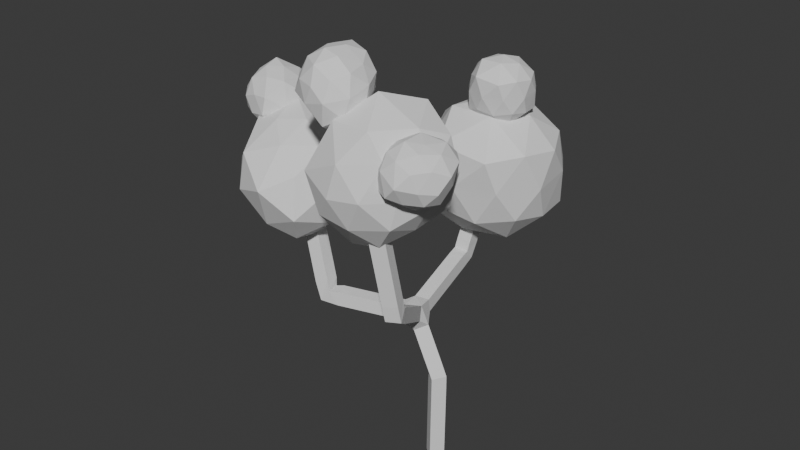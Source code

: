 # Source: Low_Poly_Tree3.blend  (saved by Blender 4.2.66; exported with 4.5.12 LTS)
import bpy
from mathutils import Matrix  # noqa: F401  (used for matrix-valued properties, if any)

bpy.ops.wm.read_factory_settings(use_empty=True)
scene = bpy.context.scene
scene.name = 'Scene'

# ---- collections
col_collection = bpy.data.collections.new('Collection'); scene.collection.children.link(col_collection)

# ---- world
world_world = bpy.data.worlds.new('World'); scene.world = world_world
world_world.use_nodes = True; world_world.node_tree.nodes.clear()
_N = world_world.node_tree.nodes; _L = world_world.node_tree.links
n0 = _N.new('ShaderNodeOutputWorld'); n0.name = 'World Output'; n0.location = (300, 300)
n1 = _N.new('ShaderNodeBackground'); n1.name = 'Background'; n1.location = (10, 300)
n1.inputs[0].default_value = (0.05088, 0.05088, 0.05088, 1.0)
_L.new(n1.outputs[0], n0.inputs[0])
n0.is_active_output = True
world_world.color = (0.05088, 0.05088, 0.05088)
world_world.sun_shadow_jitter_overblur = 0.0

# ---- meshes
me_x = bpy.data.meshes.new('平面')
me_x.from_pydata([(1.167, 0.2163, -6.116), (1.816, -2.704, 1.087), (0.4128, 0.002091, -0.6491), (1.258, 0.1432, -2.81), (-0.1672, 3.35, -6.114e-05), (1.471, -3.206, 4.642), (0.05156, 3.933, 1.896), (-2.374, -1.143, -0.433), (-3.636, -0.5908, 2.383)], [(1, 5), (2, 4), (2, 1), (3, 2), (0, 3), (4, 6), (2, 7), (7, 8)], [])
_uv = me_x.uv_layers.new(name='UVマップ')
_uv.uv.foreach_set('vector', [])
me_x.materials.append(None)
me_x.update()
me_ico__005 = bpy.data.meshes.new('ICO球.005')
me_ico__005.from_pydata([(-0.004609, -0.003045, -0.3499), (0.2546, -0.1914, -0.1519), (-0.1036, -0.3078, -0.1519), (-0.3251, -0.003045, -0.1519), (-0.09075, 0.354, -0.2131), (0.2695, 0.1831, -0.1782), (0.1693, -0.3419, 0.1721), (-0.2498, -0.2095, 0.1597), (-0.2589, 0.2515, 0.1686), (0.1132, 0.2647, 0.1575), (0.3344, -0.006314, 0.176), (-0.004609, -0.003045, 0.3666), (-0.06281, -0.1822, -0.2964), (0.1515, -0.1063, -0.3078), (0.08957, -0.2929, -0.18), (0.3014, -0.02137, -0.1736), (0.1442, 0.108, -0.2928), (-0.1971, -0.004614, -0.3107), (-0.2506, -0.234, -0.2018), (-0.04992, 0.1783, -0.3406), (-0.2789, 0.2255, -0.2467), (0.1051, 0.3171, -0.2134), (0.3361, -0.1138, 0.008369), (0.3084, 0.1232, 0.0206), (-0.004609, -0.3613, 0.008369), (0.206, -0.2929, 0.008369), (-0.3453, -0.1138, 0.008369), (-0.2152, -0.2929, 0.008369), (-0.1842, 0.3542, -0.04834), (-0.4051, 0.1626, -0.02906), (0.206, 0.2868, 0.008369), (0.02398, 0.3865, -0.03001), (0.2985, -0.2072, 0.2003), (-0.08462, -0.3635, 0.2122), (-0.3509, 0.03461, 0.1967), (-0.09229, 0.3089, 0.1827), (0.2419, 0.1761, 0.1967), (0.08079, -0.1759, 0.3377), (0.1837, -0.003045, 0.3131), (-0.1561, -0.167, 0.3309), (-0.157, 0.1077, 0.3131), (0.05359, 0.1761, 0.3131)], [], [(0, 13, 12), (1, 13, 15), (0, 12, 17), (0, 17, 19), (0, 19, 16), (1, 15, 22), (2, 14, 24), (3, 18, 26), (4, 20, 28), (5, 21, 30), (1, 22, 25), (2, 24, 27), (3, 26, 29), (4, 28, 31), (5, 30, 23), (6, 32, 37), (7, 33, 39), (8, 34, 40), (9, 35, 41), (10, 36, 38), (38, 41, 11), (38, 36, 41), (36, 9, 41), (41, 40, 11), (41, 35, 40), (35, 8, 40), (40, 39, 11), (40, 34, 39), (34, 7, 39), (39, 37, 11), (39, 33, 37), (33, 6, 37), (37, 38, 11), (37, 32, 38), (32, 10, 38), (23, 36, 10), (23, 30, 36), (30, 9, 36), (31, 35, 9), (31, 28, 35), (28, 8, 35), (29, 34, 8), (29, 26, 34), (26, 7, 34), (27, 33, 7), (27, 24, 33), (24, 6, 33), (25, 32, 6), (25, 22, 32), (22, 10, 32), (30, 31, 9), (30, 21, 31), (21, 4, 31), (28, 29, 8), (28, 20, 29), (20, 3, 29), (26, 27, 7), (26, 18, 27), (18, 2, 27), (24, 25, 6), (24, 14, 25), (14, 1, 25), (22, 23, 10), (22, 15, 23), (15, 5, 23), (16, 21, 5), (16, 19, 21), (19, 4, 21), (19, 20, 4), (19, 17, 20), (17, 3, 20), (17, 18, 3), (17, 12, 18), (12, 2, 18), (15, 16, 5), (15, 13, 16), (13, 0, 16), (12, 14, 2), (12, 13, 14), (13, 1, 14)])
_uv = me_ico__005.uv_layers.new(name='UVマップ')
_uv.uv.foreach_set('vector', [0.1818, 0.0, 0.2273, 0.07873, 0.1364, 0.07873, 0.2727, 0.1575, 0.3182, 0.07873, 0.3636, 0.1575, 0.9091, 0.0, 0.9545, 0.07873, 0.8636, 0.07873, 0.7273, 0.0, 0.7727, 0.07873, 0.6818, 0.07873, 0.5455, 0.0, 0.5909, 0.07873, 0.5, 0.07873, 0.2727, 0.1575, 0.3636, 0.1575, 0.3182, 0.2362, 0.09091, 0.1575, 0.1818, 0.1575, 0.1364, 0.2362, 0.8182, 0.1575, 0.9091, 0.1575, 0.8636, 0.2362, 0.6364, 0.1575, 0.7273, 0.1575, 0.6818, 0.2362, 0.4545, 0.1575, 0.5455, 0.1575, 0.5, 0.2362, 0.2727, 0.1575, 0.3182, 0.2362, 0.2273, 0.2362, 0.09091, 0.1575, 0.1364, 0.2362, 0.04546, 0.2362, 0.8182, 0.1575, 0.8636, 0.2362, 0.7727, 0.2362, 0.6364, 0.1575, 0.6818, 0.2362, 0.5909, 0.2362, 0.4545, 0.1575, 0.5, 0.2362, 0.4091, 0.2362, 0.1818, 0.3149, 0.2727, 0.3149, 0.2273, 0.3937, 0.0, 0.3149, 0.09091, 0.3149, 0.04546, 0.3937, 0.7273, 0.3149, 0.8182, 0.3149, 0.7727, 0.3937, 0.5455, 0.3149, 0.6364, 0.3149, 0.5909, 0.3937, 0.3636, 0.3149, 0.4545, 0.3149, 0.4091, 0.3937, 0.4091, 0.3937, 0.5, 0.3937, 0.4545, 0.4724, 0.4091, 0.3937, 0.4545, 0.3149, 0.5, 0.3937, 0.4545, 0.3149, 0.5455, 0.3149, 0.5, 0.3937, 0.5909, 0.3937, 0.6818, 0.3937, 0.6364, 0.4724, 0.5909, 0.3937, 0.6364, 0.3149, 0.6818, 0.3937, 0.6364, 0.3149, 0.7273, 0.3149, 0.6818, 0.3937, 0.7727, 0.3937, 0.8636, 0.3937, 0.8182, 0.4724, 0.7727, 0.3937, 0.8182, 0.3149, 0.8636, 0.3937, 0.8182, 0.3149, 0.9091, 0.3149, 0.8636, 0.3937, 0.04546, 0.3937, 0.1364, 0.3937, 0.09091, 0.4724, 0.04546, 0.3937, 0.09091, 0.3149, 0.1364, 0.3937, 0.09091, 0.3149, 0.1818, 0.3149, 0.1364, 0.3937, 0.2273, 0.3937, 0.3182, 0.3937, 0.2727, 0.4724, 0.2273, 0.3937, 0.2727, 0.3149, 0.3182, 0.3937, 0.2727, 0.3149, 0.3636, 0.3149, 0.3182, 0.3937, 0.4091, 0.2362, 0.4545, 0.3149, 0.3636, 0.3149, 0.4091, 0.2362, 0.5, 0.2362, 0.4545, 0.3149, 0.5, 0.2362, 0.5455, 0.3149, 0.4545, 0.3149, 0.5909, 0.2362, 0.6364, 0.3149, 0.5455, 0.3149, 0.5909, 0.2362, 0.6818, 0.2362, 0.6364, 0.3149, 0.6818, 0.2362, 0.7273, 0.3149, 0.6364, 0.3149, 0.7727, 0.2362, 0.8182, 0.3149, 0.7273, 0.3149, 0.7727, 0.2362, 0.8636, 0.2362, 0.8182, 0.3149, 0.8636, 0.2362, 0.9091, 0.3149, 0.8182, 0.3149, 0.04546, 0.2362, 0.09091, 0.3149, 0.0, 0.3149, 0.04546, 0.2362, 0.1364, 0.2362, 0.09091, 0.3149, 0.1364, 0.2362, 0.1818, 0.3149, 0.09091, 0.3149, 0.2273, 0.2362, 0.2727, 0.3149, 0.1818, 0.3149, 0.2273, 0.2362, 0.3182, 0.2362, 0.2727, 0.3149, 0.3182, 0.2362, 0.3636, 0.3149, 0.2727, 0.3149, 0.5, 0.2362, 0.5909, 0.2362, 0.5455, 0.3149, 0.5, 0.2362, 0.5455, 0.1575, 0.5909, 0.2362, 0.5455, 0.1575, 0.6364, 0.1575, 0.5909, 0.2362, 0.6818, 0.2362, 0.7727, 0.2362, 0.7273, 0.3149, 0.6818, 0.2362, 0.7273, 0.1575, 0.7727, 0.2362, 0.7273, 0.1575, 0.8182, 0.1575, 0.7727, 0.2362, 0.8636, 0.2362, 0.9545, 0.2362, 0.9091, 0.3149, 0.8636, 0.2362, 0.9091, 0.1575, 0.9545, 0.2362, 0.9091, 0.1575, 1.0, 0.1575, 0.9545, 0.2362, 0.1364, 0.2362, 0.2273, 0.2362, 0.1818, 0.3149, 0.1364, 0.2362, 0.1818, 0.1575, 0.2273, 0.2362, 0.1818, 0.1575, 0.2727, 0.1575, 0.2273, 0.2362, 0.3182, 0.2362, 0.4091, 0.2362, 0.3636, 0.3149, 0.3182, 0.2362, 0.3636, 0.1575, 0.4091, 0.2362, 0.3636, 0.1575, 0.4545, 0.1575, 0.4091, 0.2362, 0.5, 0.07873, 0.5455, 0.1575, 0.4545, 0.1575, 0.5, 0.07873, 0.5909, 0.07873, 0.5455, 0.1575, 0.5909, 0.07873, 0.6364, 0.1575, 0.5455, 0.1575, 0.6818, 0.07873, 0.7273, 0.1575, 0.6364, 0.1575, 0.6818, 0.07873, 0.7727, 0.07873, 0.7273, 0.1575, 0.7727, 0.07873, 0.8182, 0.1575, 0.7273, 0.1575, 0.8636, 0.07873, 0.9091, 0.1575, 0.8182, 0.1575, 0.8636, 0.07873, 0.9545, 0.07873, 0.9091, 0.1575, 0.9545, 0.07873, 1.0, 0.1575, 0.9091, 0.1575, 0.3636, 0.1575, 0.4091, 0.07873, 0.4545, 0.1575, 0.3636, 0.1575, 0.3182, 0.07873, 0.4091, 0.07873, 0.3182, 0.07873, 0.3636, 0.0, 0.4091, 0.07873, 0.1364, 0.07873, 0.1818, 0.1575, 0.09091, 0.1575, 0.1364, 0.07873, 0.2273, 0.07873, 0.1818, 0.1575, 0.2273, 0.07873, 0.2727, 0.1575, 0.1818, 0.1575])
me_ico__005.materials.append(None)
me_ico__005.update()
me_ico__004 = bpy.data.meshes.new('ICO球.004')
me_ico__004.from_pydata([(-0.004609, -0.003045, -0.3499), (0.2546, -0.1914, -0.1519), (-0.1036, -0.3078, -0.1519), (-0.3251, -0.003045, -0.1519), (-0.09075, 0.354, -0.2131), (0.2695, 0.1831, -0.1782), (0.1693, -0.3419, 0.1721), (-0.2498, -0.2095, 0.1597), (-0.2589, 0.2515, 0.1686), (0.1132, 0.2647, 0.1575), (0.3344, -0.006313, 0.176), (-0.004609, -0.003045, 0.3666), (-0.06281, -0.1822, -0.2964), (0.1515, -0.1063, -0.3078), (0.08957, -0.2929, -0.18), (0.3014, -0.02137, -0.1736), (0.1442, 0.108, -0.2928), (-0.1971, -0.004614, -0.3107), (-0.2506, -0.234, -0.2018), (-0.04992, 0.1783, -0.3406), (-0.2789, 0.2255, -0.2467), (0.1051, 0.3171, -0.2134), (0.3361, -0.1138, 0.008368), (0.3084, 0.1232, 0.0206), (-0.004609, -0.3613, 0.008368), (0.206, -0.2929, 0.008368), (-0.3453, -0.1138, 0.008368), (-0.2152, -0.2929, 0.008368), (-0.1842, 0.3542, -0.04834), (-0.4051, 0.1626, -0.02906), (0.206, 0.2868, 0.008368), (0.02398, 0.3865, -0.03001), (0.2986, -0.2072, 0.2003), (-0.08462, -0.3635, 0.2122), (-0.3509, 0.03461, 0.1967), (-0.09229, 0.3089, 0.1827), (0.2419, 0.1761, 0.1967), (0.08079, -0.1759, 0.3377), (0.1837, -0.003045, 0.3131), (-0.1561, -0.167, 0.3309), (-0.157, 0.1077, 0.3131), (0.05359, 0.1761, 0.3131)], [], [(0, 13, 12), (1, 13, 15), (0, 12, 17), (0, 17, 19), (0, 19, 16), (1, 15, 22), (2, 14, 24), (3, 18, 26), (4, 20, 28), (5, 21, 30), (1, 22, 25), (2, 24, 27), (3, 26, 29), (4, 28, 31), (5, 30, 23), (6, 32, 37), (7, 33, 39), (8, 34, 40), (9, 35, 41), (10, 36, 38), (38, 41, 11), (38, 36, 41), (36, 9, 41), (41, 40, 11), (41, 35, 40), (35, 8, 40), (40, 39, 11), (40, 34, 39), (34, 7, 39), (39, 37, 11), (39, 33, 37), (33, 6, 37), (37, 38, 11), (37, 32, 38), (32, 10, 38), (23, 36, 10), (23, 30, 36), (30, 9, 36), (31, 35, 9), (31, 28, 35), (28, 8, 35), (29, 34, 8), (29, 26, 34), (26, 7, 34), (27, 33, 7), (27, 24, 33), (24, 6, 33), (25, 32, 6), (25, 22, 32), (22, 10, 32), (30, 31, 9), (30, 21, 31), (21, 4, 31), (28, 29, 8), (28, 20, 29), (20, 3, 29), (26, 27, 7), (26, 18, 27), (18, 2, 27), (24, 25, 6), (24, 14, 25), (14, 1, 25), (22, 23, 10), (22, 15, 23), (15, 5, 23), (16, 21, 5), (16, 19, 21), (19, 4, 21), (19, 20, 4), (19, 17, 20), (17, 3, 20), (17, 18, 3), (17, 12, 18), (12, 2, 18), (15, 16, 5), (15, 13, 16), (13, 0, 16), (12, 14, 2), (12, 13, 14), (13, 1, 14)])
_uv = me_ico__004.uv_layers.new(name='UVマップ')
_uv.uv.foreach_set('vector', [0.1818, 0.0, 0.2273, 0.07873, 0.1364, 0.07873, 0.2727, 0.1575, 0.3182, 0.07873, 0.3636, 0.1575, 0.9091, 0.0, 0.9545, 0.07873, 0.8636, 0.07873, 0.7273, 0.0, 0.7727, 0.07873, 0.6818, 0.07873, 0.5455, 0.0, 0.5909, 0.07873, 0.5, 0.07873, 0.2727, 0.1575, 0.3636, 0.1575, 0.3182, 0.2362, 0.09091, 0.1575, 0.1818, 0.1575, 0.1364, 0.2362, 0.8182, 0.1575, 0.9091, 0.1575, 0.8636, 0.2362, 0.6364, 0.1575, 0.7273, 0.1575, 0.6818, 0.2362, 0.4545, 0.1575, 0.5455, 0.1575, 0.5, 0.2362, 0.2727, 0.1575, 0.3182, 0.2362, 0.2273, 0.2362, 0.09091, 0.1575, 0.1364, 0.2362, 0.04546, 0.2362, 0.8182, 0.1575, 0.8636, 0.2362, 0.7727, 0.2362, 0.6364, 0.1575, 0.6818, 0.2362, 0.5909, 0.2362, 0.4545, 0.1575, 0.5, 0.2362, 0.4091, 0.2362, 0.1818, 0.3149, 0.2727, 0.3149, 0.2273, 0.3937, 0.0, 0.3149, 0.09091, 0.3149, 0.04546, 0.3937, 0.7273, 0.3149, 0.8182, 0.3149, 0.7727, 0.3937, 0.5455, 0.3149, 0.6364, 0.3149, 0.5909, 0.3937, 0.3636, 0.3149, 0.4545, 0.3149, 0.4091, 0.3937, 0.4091, 0.3937, 0.5, 0.3937, 0.4545, 0.4724, 0.4091, 0.3937, 0.4545, 0.3149, 0.5, 0.3937, 0.4545, 0.3149, 0.5455, 0.3149, 0.5, 0.3937, 0.5909, 0.3937, 0.6818, 0.3937, 0.6364, 0.4724, 0.5909, 0.3937, 0.6364, 0.3149, 0.6818, 0.3937, 0.6364, 0.3149, 0.7273, 0.3149, 0.6818, 0.3937, 0.7727, 0.3937, 0.8636, 0.3937, 0.8182, 0.4724, 0.7727, 0.3937, 0.8182, 0.3149, 0.8636, 0.3937, 0.8182, 0.3149, 0.9091, 0.3149, 0.8636, 0.3937, 0.04546, 0.3937, 0.1364, 0.3937, 0.09091, 0.4724, 0.04546, 0.3937, 0.09091, 0.3149, 0.1364, 0.3937, 0.09091, 0.3149, 0.1818, 0.3149, 0.1364, 0.3937, 0.2273, 0.3937, 0.3182, 0.3937, 0.2727, 0.4724, 0.2273, 0.3937, 0.2727, 0.3149, 0.3182, 0.3937, 0.2727, 0.3149, 0.3636, 0.3149, 0.3182, 0.3937, 0.4091, 0.2362, 0.4545, 0.3149, 0.3636, 0.3149, 0.4091, 0.2362, 0.5, 0.2362, 0.4545, 0.3149, 0.5, 0.2362, 0.5455, 0.3149, 0.4545, 0.3149, 0.5909, 0.2362, 0.6364, 0.3149, 0.5455, 0.3149, 0.5909, 0.2362, 0.6818, 0.2362, 0.6364, 0.3149, 0.6818, 0.2362, 0.7273, 0.3149, 0.6364, 0.3149, 0.7727, 0.2362, 0.8182, 0.3149, 0.7273, 0.3149, 0.7727, 0.2362, 0.8636, 0.2362, 0.8182, 0.3149, 0.8636, 0.2362, 0.9091, 0.3149, 0.8182, 0.3149, 0.04546, 0.2362, 0.09091, 0.3149, 0.0, 0.3149, 0.04546, 0.2362, 0.1364, 0.2362, 0.09091, 0.3149, 0.1364, 0.2362, 0.1818, 0.3149, 0.09091, 0.3149, 0.2273, 0.2362, 0.2727, 0.3149, 0.1818, 0.3149, 0.2273, 0.2362, 0.3182, 0.2362, 0.2727, 0.3149, 0.3182, 0.2362, 0.3636, 0.3149, 0.2727, 0.3149, 0.5, 0.2362, 0.5909, 0.2362, 0.5455, 0.3149, 0.5, 0.2362, 0.5455, 0.1575, 0.5909, 0.2362, 0.5455, 0.1575, 0.6364, 0.1575, 0.5909, 0.2362, 0.6818, 0.2362, 0.7727, 0.2362, 0.7273, 0.3149, 0.6818, 0.2362, 0.7273, 0.1575, 0.7727, 0.2362, 0.7273, 0.1575, 0.8182, 0.1575, 0.7727, 0.2362, 0.8636, 0.2362, 0.9545, 0.2362, 0.9091, 0.3149, 0.8636, 0.2362, 0.9091, 0.1575, 0.9545, 0.2362, 0.9091, 0.1575, 1.0, 0.1575, 0.9545, 0.2362, 0.1364, 0.2362, 0.2273, 0.2362, 0.1818, 0.3149, 0.1364, 0.2362, 0.1818, 0.1575, 0.2273, 0.2362, 0.1818, 0.1575, 0.2727, 0.1575, 0.2273, 0.2362, 0.3182, 0.2362, 0.4091, 0.2362, 0.3636, 0.3149, 0.3182, 0.2362, 0.3636, 0.1575, 0.4091, 0.2362, 0.3636, 0.1575, 0.4545, 0.1575, 0.4091, 0.2362, 0.5, 0.07873, 0.5455, 0.1575, 0.4545, 0.1575, 0.5, 0.07873, 0.5909, 0.07873, 0.5455, 0.1575, 0.5909, 0.07873, 0.6364, 0.1575, 0.5455, 0.1575, 0.6818, 0.07873, 0.7273, 0.1575, 0.6364, 0.1575, 0.6818, 0.07873, 0.7727, 0.07873, 0.7273, 0.1575, 0.7727, 0.07873, 0.8182, 0.1575, 0.7273, 0.1575, 0.8636, 0.07873, 0.9091, 0.1575, 0.8182, 0.1575, 0.8636, 0.07873, 0.9545, 0.07873, 0.9091, 0.1575, 0.9545, 0.07873, 1.0, 0.1575, 0.9091, 0.1575, 0.3636, 0.1575, 0.4091, 0.07873, 0.4545, 0.1575, 0.3636, 0.1575, 0.3182, 0.07873, 0.4091, 0.07873, 0.3182, 0.07873, 0.3636, 0.0, 0.4091, 0.07873, 0.1364, 0.07873, 0.1818, 0.1575, 0.09091, 0.1575, 0.1364, 0.07873, 0.2273, 0.07873, 0.1818, 0.1575, 0.2273, 0.07873, 0.2727, 0.1575, 0.1818, 0.1575])
me_ico__004.materials.append(None)
me_ico__004.update()
me_ico__003 = bpy.data.meshes.new('ICO球.003')
me_ico__003.from_pydata([(-0.00461, -0.003045, -0.3499), (0.2546, -0.1914, -0.1519), (-0.1036, -0.3078, -0.1519), (-0.3251, -0.003045, -0.1519), (-0.09075, 0.354, -0.2131), (0.2695, 0.1831, -0.1782), (0.1693, -0.3419, 0.1721), (-0.2498, -0.2095, 0.1597), (-0.2589, 0.2515, 0.1686), (0.1132, 0.2647, 0.1575), (0.3344, -0.006313, 0.176), (-0.00461, -0.003045, 0.3666), (-0.06281, -0.1822, -0.2964), (0.1515, -0.1063, -0.3078), (0.08957, -0.2929, -0.18), (0.3014, -0.02137, -0.1736), (0.1442, 0.108, -0.2928), (-0.1971, -0.004613, -0.3107), (-0.2506, -0.234, -0.2018), (-0.04993, 0.1783, -0.3406), (-0.2789, 0.2255, -0.2467), (0.1051, 0.3171, -0.2134), (0.3361, -0.1138, 0.008368), (0.3084, 0.1232, 0.0206), (-0.00461, -0.3613, 0.008368), (0.206, -0.2929, 0.008368), (-0.3453, -0.1138, 0.008368), (-0.2152, -0.2929, 0.008368), (-0.1842, 0.3542, -0.04834), (-0.4051, 0.1626, -0.02906), (0.206, 0.2868, 0.008368), (0.02398, 0.3865, -0.03001), (0.2985, -0.2072, 0.2003), (-0.08462, -0.3635, 0.2122), (-0.3509, 0.03461, 0.1967), (-0.09229, 0.3089, 0.1827), (0.2419, 0.1761, 0.1967), (0.08079, -0.1759, 0.3377), (0.1837, -0.003045, 0.3131), (-0.1561, -0.167, 0.3309), (-0.157, 0.1077, 0.3131), (0.05359, 0.1761, 0.3131)], [], [(0, 13, 12), (1, 13, 15), (0, 12, 17), (0, 17, 19), (0, 19, 16), (1, 15, 22), (2, 14, 24), (3, 18, 26), (4, 20, 28), (5, 21, 30), (1, 22, 25), (2, 24, 27), (3, 26, 29), (4, 28, 31), (5, 30, 23), (6, 32, 37), (7, 33, 39), (8, 34, 40), (9, 35, 41), (10, 36, 38), (38, 41, 11), (38, 36, 41), (36, 9, 41), (41, 40, 11), (41, 35, 40), (35, 8, 40), (40, 39, 11), (40, 34, 39), (34, 7, 39), (39, 37, 11), (39, 33, 37), (33, 6, 37), (37, 38, 11), (37, 32, 38), (32, 10, 38), (23, 36, 10), (23, 30, 36), (30, 9, 36), (31, 35, 9), (31, 28, 35), (28, 8, 35), (29, 34, 8), (29, 26, 34), (26, 7, 34), (27, 33, 7), (27, 24, 33), (24, 6, 33), (25, 32, 6), (25, 22, 32), (22, 10, 32), (30, 31, 9), (30, 21, 31), (21, 4, 31), (28, 29, 8), (28, 20, 29), (20, 3, 29), (26, 27, 7), (26, 18, 27), (18, 2, 27), (24, 25, 6), (24, 14, 25), (14, 1, 25), (22, 23, 10), (22, 15, 23), (15, 5, 23), (16, 21, 5), (16, 19, 21), (19, 4, 21), (19, 20, 4), (19, 17, 20), (17, 3, 20), (17, 18, 3), (17, 12, 18), (12, 2, 18), (15, 16, 5), (15, 13, 16), (13, 0, 16), (12, 14, 2), (12, 13, 14), (13, 1, 14)])
_uv = me_ico__003.uv_layers.new(name='UVマップ')
_uv.uv.foreach_set('vector', [0.1818, 0.0, 0.2273, 0.07873, 0.1364, 0.07873, 0.2727, 0.1575, 0.3182, 0.07873, 0.3636, 0.1575, 0.9091, 0.0, 0.9545, 0.07873, 0.8636, 0.07873, 0.7273, 0.0, 0.7727, 0.07873, 0.6818, 0.07873, 0.5455, 0.0, 0.5909, 0.07873, 0.5, 0.07873, 0.2727, 0.1575, 0.3636, 0.1575, 0.3182, 0.2362, 0.09091, 0.1575, 0.1818, 0.1575, 0.1364, 0.2362, 0.8182, 0.1575, 0.9091, 0.1575, 0.8636, 0.2362, 0.6364, 0.1575, 0.7273, 0.1575, 0.6818, 0.2362, 0.4545, 0.1575, 0.5455, 0.1575, 0.5, 0.2362, 0.2727, 0.1575, 0.3182, 0.2362, 0.2273, 0.2362, 0.09091, 0.1575, 0.1364, 0.2362, 0.04546, 0.2362, 0.8182, 0.1575, 0.8636, 0.2362, 0.7727, 0.2362, 0.6364, 0.1575, 0.6818, 0.2362, 0.5909, 0.2362, 0.4545, 0.1575, 0.5, 0.2362, 0.4091, 0.2362, 0.1818, 0.3149, 0.2727, 0.3149, 0.2273, 0.3937, 0.0, 0.3149, 0.09091, 0.3149, 0.04546, 0.3937, 0.7273, 0.3149, 0.8182, 0.3149, 0.7727, 0.3937, 0.5455, 0.3149, 0.6364, 0.3149, 0.5909, 0.3937, 0.3636, 0.3149, 0.4545, 0.3149, 0.4091, 0.3937, 0.4091, 0.3937, 0.5, 0.3937, 0.4545, 0.4724, 0.4091, 0.3937, 0.4545, 0.3149, 0.5, 0.3937, 0.4545, 0.3149, 0.5455, 0.3149, 0.5, 0.3937, 0.5909, 0.3937, 0.6818, 0.3937, 0.6364, 0.4724, 0.5909, 0.3937, 0.6364, 0.3149, 0.6818, 0.3937, 0.6364, 0.3149, 0.7273, 0.3149, 0.6818, 0.3937, 0.7727, 0.3937, 0.8636, 0.3937, 0.8182, 0.4724, 0.7727, 0.3937, 0.8182, 0.3149, 0.8636, 0.3937, 0.8182, 0.3149, 0.9091, 0.3149, 0.8636, 0.3937, 0.04546, 0.3937, 0.1364, 0.3937, 0.09091, 0.4724, 0.04546, 0.3937, 0.09091, 0.3149, 0.1364, 0.3937, 0.09091, 0.3149, 0.1818, 0.3149, 0.1364, 0.3937, 0.2273, 0.3937, 0.3182, 0.3937, 0.2727, 0.4724, 0.2273, 0.3937, 0.2727, 0.3149, 0.3182, 0.3937, 0.2727, 0.3149, 0.3636, 0.3149, 0.3182, 0.3937, 0.4091, 0.2362, 0.4545, 0.3149, 0.3636, 0.3149, 0.4091, 0.2362, 0.5, 0.2362, 0.4545, 0.3149, 0.5, 0.2362, 0.5455, 0.3149, 0.4545, 0.3149, 0.5909, 0.2362, 0.6364, 0.3149, 0.5455, 0.3149, 0.5909, 0.2362, 0.6818, 0.2362, 0.6364, 0.3149, 0.6818, 0.2362, 0.7273, 0.3149, 0.6364, 0.3149, 0.7727, 0.2362, 0.8182, 0.3149, 0.7273, 0.3149, 0.7727, 0.2362, 0.8636, 0.2362, 0.8182, 0.3149, 0.8636, 0.2362, 0.9091, 0.3149, 0.8182, 0.3149, 0.04546, 0.2362, 0.09091, 0.3149, 0.0, 0.3149, 0.04546, 0.2362, 0.1364, 0.2362, 0.09091, 0.3149, 0.1364, 0.2362, 0.1818, 0.3149, 0.09091, 0.3149, 0.2273, 0.2362, 0.2727, 0.3149, 0.1818, 0.3149, 0.2273, 0.2362, 0.3182, 0.2362, 0.2727, 0.3149, 0.3182, 0.2362, 0.3636, 0.3149, 0.2727, 0.3149, 0.5, 0.2362, 0.5909, 0.2362, 0.5455, 0.3149, 0.5, 0.2362, 0.5455, 0.1575, 0.5909, 0.2362, 0.5455, 0.1575, 0.6364, 0.1575, 0.5909, 0.2362, 0.6818, 0.2362, 0.7727, 0.2362, 0.7273, 0.3149, 0.6818, 0.2362, 0.7273, 0.1575, 0.7727, 0.2362, 0.7273, 0.1575, 0.8182, 0.1575, 0.7727, 0.2362, 0.8636, 0.2362, 0.9545, 0.2362, 0.9091, 0.3149, 0.8636, 0.2362, 0.9091, 0.1575, 0.9545, 0.2362, 0.9091, 0.1575, 1.0, 0.1575, 0.9545, 0.2362, 0.1364, 0.2362, 0.2273, 0.2362, 0.1818, 0.3149, 0.1364, 0.2362, 0.1818, 0.1575, 0.2273, 0.2362, 0.1818, 0.1575, 0.2727, 0.1575, 0.2273, 0.2362, 0.3182, 0.2362, 0.4091, 0.2362, 0.3636, 0.3149, 0.3182, 0.2362, 0.3636, 0.1575, 0.4091, 0.2362, 0.3636, 0.1575, 0.4545, 0.1575, 0.4091, 0.2362, 0.5, 0.07873, 0.5455, 0.1575, 0.4545, 0.1575, 0.5, 0.07873, 0.5909, 0.07873, 0.5455, 0.1575, 0.5909, 0.07873, 0.6364, 0.1575, 0.5455, 0.1575, 0.6818, 0.07873, 0.7273, 0.1575, 0.6364, 0.1575, 0.6818, 0.07873, 0.7727, 0.07873, 0.7273, 0.1575, 0.7727, 0.07873, 0.8182, 0.1575, 0.7273, 0.1575, 0.8636, 0.07873, 0.9091, 0.1575, 0.8182, 0.1575, 0.8636, 0.07873, 0.9545, 0.07873, 0.9091, 0.1575, 0.9545, 0.07873, 1.0, 0.1575, 0.9091, 0.1575, 0.3636, 0.1575, 0.4091, 0.07873, 0.4545, 0.1575, 0.3636, 0.1575, 0.3182, 0.07873, 0.4091, 0.07873, 0.3182, 0.07873, 0.3636, 0.0, 0.4091, 0.07873, 0.1364, 0.07873, 0.1818, 0.1575, 0.09091, 0.1575, 0.1364, 0.07873, 0.2273, 0.07873, 0.1818, 0.1575, 0.2273, 0.07873, 0.2727, 0.1575, 0.1818, 0.1575])
me_ico__003.materials.append(None)
me_ico__003.update()
me_ico__002 = bpy.data.meshes.new('ICO球.002')
me_ico__002.from_pydata([(-0.00461, -0.003046, -0.3499), (0.2546, -0.1914, -0.1519), (-0.1036, -0.3078, -0.1519), (-0.3251, -0.003046, -0.1519), (-0.09075, 0.354, -0.2131), (0.2695, 0.1831, -0.1782), (0.1693, -0.3419, 0.1721), (-0.2498, -0.2095, 0.1597), (-0.2589, 0.2515, 0.1686), (0.1132, 0.2647, 0.1575), (0.3344, -0.006314, 0.176), (-0.00461, -0.003046, 0.3666), (-0.06281, -0.1822, -0.2964), (0.1515, -0.1063, -0.3078), (0.08957, -0.2929, -0.18), (0.3014, -0.02137, -0.1736), (0.1442, 0.108, -0.2928), (-0.1971, -0.004614, -0.3107), (-0.2506, -0.234, -0.2018), (-0.04993, 0.1783, -0.3406), (-0.2789, 0.2255, -0.2467), (0.1051, 0.3171, -0.2134), (0.3361, -0.1138, 0.008368), (0.3084, 0.1232, 0.0206), (-0.00461, -0.3613, 0.008368), (0.206, -0.2929, 0.008368), (-0.3453, -0.1138, 0.008368), (-0.2152, -0.2929, 0.008368), (-0.1842, 0.3542, -0.04834), (-0.4051, 0.1626, -0.02906), (0.206, 0.2868, 0.008368), (0.02398, 0.3865, -0.03001), (0.2985, -0.2072, 0.2003), (-0.08462, -0.3635, 0.2122), (-0.3509, 0.03461, 0.1967), (-0.09229, 0.3089, 0.1827), (0.2419, 0.1761, 0.1967), (0.08079, -0.1759, 0.3377), (0.1837, -0.003046, 0.3131), (-0.1561, -0.167, 0.3309), (-0.157, 0.1077, 0.3131), (0.05359, 0.1761, 0.3131)], [], [(0, 13, 12), (1, 13, 15), (0, 12, 17), (0, 17, 19), (0, 19, 16), (1, 15, 22), (2, 14, 24), (3, 18, 26), (4, 20, 28), (5, 21, 30), (1, 22, 25), (2, 24, 27), (3, 26, 29), (4, 28, 31), (5, 30, 23), (6, 32, 37), (7, 33, 39), (8, 34, 40), (9, 35, 41), (10, 36, 38), (38, 41, 11), (38, 36, 41), (36, 9, 41), (41, 40, 11), (41, 35, 40), (35, 8, 40), (40, 39, 11), (40, 34, 39), (34, 7, 39), (39, 37, 11), (39, 33, 37), (33, 6, 37), (37, 38, 11), (37, 32, 38), (32, 10, 38), (23, 36, 10), (23, 30, 36), (30, 9, 36), (31, 35, 9), (31, 28, 35), (28, 8, 35), (29, 34, 8), (29, 26, 34), (26, 7, 34), (27, 33, 7), (27, 24, 33), (24, 6, 33), (25, 32, 6), (25, 22, 32), (22, 10, 32), (30, 31, 9), (30, 21, 31), (21, 4, 31), (28, 29, 8), (28, 20, 29), (20, 3, 29), (26, 27, 7), (26, 18, 27), (18, 2, 27), (24, 25, 6), (24, 14, 25), (14, 1, 25), (22, 23, 10), (22, 15, 23), (15, 5, 23), (16, 21, 5), (16, 19, 21), (19, 4, 21), (19, 20, 4), (19, 17, 20), (17, 3, 20), (17, 18, 3), (17, 12, 18), (12, 2, 18), (15, 16, 5), (15, 13, 16), (13, 0, 16), (12, 14, 2), (12, 13, 14), (13, 1, 14)])
_uv = me_ico__002.uv_layers.new(name='UVマップ')
_uv.uv.foreach_set('vector', [0.1818, 0.0, 0.2273, 0.07873, 0.1364, 0.07873, 0.2727, 0.1575, 0.3182, 0.07873, 0.3636, 0.1575, 0.9091, 0.0, 0.9545, 0.07873, 0.8636, 0.07873, 0.7273, 0.0, 0.7727, 0.07873, 0.6818, 0.07873, 0.5455, 0.0, 0.5909, 0.07873, 0.5, 0.07873, 0.2727, 0.1575, 0.3636, 0.1575, 0.3182, 0.2362, 0.09091, 0.1575, 0.1818, 0.1575, 0.1364, 0.2362, 0.8182, 0.1575, 0.9091, 0.1575, 0.8636, 0.2362, 0.6364, 0.1575, 0.7273, 0.1575, 0.6818, 0.2362, 0.4545, 0.1575, 0.5455, 0.1575, 0.5, 0.2362, 0.2727, 0.1575, 0.3182, 0.2362, 0.2273, 0.2362, 0.09091, 0.1575, 0.1364, 0.2362, 0.04546, 0.2362, 0.8182, 0.1575, 0.8636, 0.2362, 0.7727, 0.2362, 0.6364, 0.1575, 0.6818, 0.2362, 0.5909, 0.2362, 0.4545, 0.1575, 0.5, 0.2362, 0.4091, 0.2362, 0.1818, 0.3149, 0.2727, 0.3149, 0.2273, 0.3937, 0.0, 0.3149, 0.09091, 0.3149, 0.04546, 0.3937, 0.7273, 0.3149, 0.8182, 0.3149, 0.7727, 0.3937, 0.5455, 0.3149, 0.6364, 0.3149, 0.5909, 0.3937, 0.3636, 0.3149, 0.4545, 0.3149, 0.4091, 0.3937, 0.4091, 0.3937, 0.5, 0.3937, 0.4545, 0.4724, 0.4091, 0.3937, 0.4545, 0.3149, 0.5, 0.3937, 0.4545, 0.3149, 0.5455, 0.3149, 0.5, 0.3937, 0.5909, 0.3937, 0.6818, 0.3937, 0.6364, 0.4724, 0.5909, 0.3937, 0.6364, 0.3149, 0.6818, 0.3937, 0.6364, 0.3149, 0.7273, 0.3149, 0.6818, 0.3937, 0.7727, 0.3937, 0.8636, 0.3937, 0.8182, 0.4724, 0.7727, 0.3937, 0.8182, 0.3149, 0.8636, 0.3937, 0.8182, 0.3149, 0.9091, 0.3149, 0.8636, 0.3937, 0.04546, 0.3937, 0.1364, 0.3937, 0.09091, 0.4724, 0.04546, 0.3937, 0.09091, 0.3149, 0.1364, 0.3937, 0.09091, 0.3149, 0.1818, 0.3149, 0.1364, 0.3937, 0.2273, 0.3937, 0.3182, 0.3937, 0.2727, 0.4724, 0.2273, 0.3937, 0.2727, 0.3149, 0.3182, 0.3937, 0.2727, 0.3149, 0.3636, 0.3149, 0.3182, 0.3937, 0.4091, 0.2362, 0.4545, 0.3149, 0.3636, 0.3149, 0.4091, 0.2362, 0.5, 0.2362, 0.4545, 0.3149, 0.5, 0.2362, 0.5455, 0.3149, 0.4545, 0.3149, 0.5909, 0.2362, 0.6364, 0.3149, 0.5455, 0.3149, 0.5909, 0.2362, 0.6818, 0.2362, 0.6364, 0.3149, 0.6818, 0.2362, 0.7273, 0.3149, 0.6364, 0.3149, 0.7727, 0.2362, 0.8182, 0.3149, 0.7273, 0.3149, 0.7727, 0.2362, 0.8636, 0.2362, 0.8182, 0.3149, 0.8636, 0.2362, 0.9091, 0.3149, 0.8182, 0.3149, 0.04546, 0.2362, 0.09091, 0.3149, 0.0, 0.3149, 0.04546, 0.2362, 0.1364, 0.2362, 0.09091, 0.3149, 0.1364, 0.2362, 0.1818, 0.3149, 0.09091, 0.3149, 0.2273, 0.2362, 0.2727, 0.3149, 0.1818, 0.3149, 0.2273, 0.2362, 0.3182, 0.2362, 0.2727, 0.3149, 0.3182, 0.2362, 0.3636, 0.3149, 0.2727, 0.3149, 0.5, 0.2362, 0.5909, 0.2362, 0.5455, 0.3149, 0.5, 0.2362, 0.5455, 0.1575, 0.5909, 0.2362, 0.5455, 0.1575, 0.6364, 0.1575, 0.5909, 0.2362, 0.6818, 0.2362, 0.7727, 0.2362, 0.7273, 0.3149, 0.6818, 0.2362, 0.7273, 0.1575, 0.7727, 0.2362, 0.7273, 0.1575, 0.8182, 0.1575, 0.7727, 0.2362, 0.8636, 0.2362, 0.9545, 0.2362, 0.9091, 0.3149, 0.8636, 0.2362, 0.9091, 0.1575, 0.9545, 0.2362, 0.9091, 0.1575, 1.0, 0.1575, 0.9545, 0.2362, 0.1364, 0.2362, 0.2273, 0.2362, 0.1818, 0.3149, 0.1364, 0.2362, 0.1818, 0.1575, 0.2273, 0.2362, 0.1818, 0.1575, 0.2727, 0.1575, 0.2273, 0.2362, 0.3182, 0.2362, 0.4091, 0.2362, 0.3636, 0.3149, 0.3182, 0.2362, 0.3636, 0.1575, 0.4091, 0.2362, 0.3636, 0.1575, 0.4545, 0.1575, 0.4091, 0.2362, 0.5, 0.07873, 0.5455, 0.1575, 0.4545, 0.1575, 0.5, 0.07873, 0.5909, 0.07873, 0.5455, 0.1575, 0.5909, 0.07873, 0.6364, 0.1575, 0.5455, 0.1575, 0.6818, 0.07873, 0.7273, 0.1575, 0.6364, 0.1575, 0.6818, 0.07873, 0.7727, 0.07873, 0.7273, 0.1575, 0.7727, 0.07873, 0.8182, 0.1575, 0.7273, 0.1575, 0.8636, 0.07873, 0.9091, 0.1575, 0.8182, 0.1575, 0.8636, 0.07873, 0.9545, 0.07873, 0.9091, 0.1575, 0.9545, 0.07873, 1.0, 0.1575, 0.9091, 0.1575, 0.3636, 0.1575, 0.4091, 0.07873, 0.4545, 0.1575, 0.3636, 0.1575, 0.3182, 0.07873, 0.4091, 0.07873, 0.3182, 0.07873, 0.3636, 0.0, 0.4091, 0.07873, 0.1364, 0.07873, 0.1818, 0.1575, 0.09091, 0.1575, 0.1364, 0.07873, 0.2273, 0.07873, 0.1818, 0.1575, 0.2273, 0.07873, 0.2727, 0.1575, 0.1818, 0.1575])
me_ico__002.materials.append(None)
me_ico__002.update()
me_ico__001 = bpy.data.meshes.new('ICO球.001')
me_ico__001.from_pydata([(-0.004611, -0.003045, -0.3499), (0.2546, -0.1914, -0.1519), (-0.1036, -0.3078, -0.1519), (-0.3251, -0.003045, -0.1519), (-0.09075, 0.354, -0.2131), (0.2695, 0.1831, -0.1782), (0.1693, -0.3419, 0.1721), (-0.2498, -0.2095, 0.1597), (-0.2589, 0.2515, 0.1686), (0.1132, 0.2647, 0.1575), (0.3344, -0.006313, 0.176), (-0.004611, -0.003045, 0.3666), (-0.06281, -0.1822, -0.2964), (0.1515, -0.1063, -0.3078), (0.08957, -0.2929, -0.18), (0.3014, -0.02137, -0.1736), (0.1442, 0.108, -0.2928), (-0.1971, -0.004614, -0.3107), (-0.2506, -0.234, -0.2018), (-0.04993, 0.1783, -0.3406), (-0.2789, 0.2255, -0.2467), (0.1051, 0.3171, -0.2134), (0.3361, -0.1138, 0.008368), (0.3084, 0.1232, 0.0206), (-0.004611, -0.3613, 0.008368), (0.206, -0.2929, 0.008368), (-0.3453, -0.1138, 0.008368), (-0.2152, -0.2929, 0.008368), (-0.1842, 0.3542, -0.04834), (-0.4051, 0.1626, -0.02906), (0.206, 0.2868, 0.008368), (0.02398, 0.3865, -0.03001), (0.2985, -0.2072, 0.2003), (-0.08462, -0.3635, 0.2122), (-0.3509, 0.03461, 0.1967), (-0.09229, 0.3089, 0.1827), (0.2419, 0.1761, 0.1967), (0.08079, -0.1759, 0.3377), (0.1837, -0.003045, 0.3131), (-0.1561, -0.167, 0.3309), (-0.157, 0.1077, 0.3131), (0.05359, 0.1761, 0.3131)], [], [(0, 13, 12), (1, 13, 15), (0, 12, 17), (0, 17, 19), (0, 19, 16), (1, 15, 22), (2, 14, 24), (3, 18, 26), (4, 20, 28), (5, 21, 30), (1, 22, 25), (2, 24, 27), (3, 26, 29), (4, 28, 31), (5, 30, 23), (6, 32, 37), (7, 33, 39), (8, 34, 40), (9, 35, 41), (10, 36, 38), (38, 41, 11), (38, 36, 41), (36, 9, 41), (41, 40, 11), (41, 35, 40), (35, 8, 40), (40, 39, 11), (40, 34, 39), (34, 7, 39), (39, 37, 11), (39, 33, 37), (33, 6, 37), (37, 38, 11), (37, 32, 38), (32, 10, 38), (23, 36, 10), (23, 30, 36), (30, 9, 36), (31, 35, 9), (31, 28, 35), (28, 8, 35), (29, 34, 8), (29, 26, 34), (26, 7, 34), (27, 33, 7), (27, 24, 33), (24, 6, 33), (25, 32, 6), (25, 22, 32), (22, 10, 32), (30, 31, 9), (30, 21, 31), (21, 4, 31), (28, 29, 8), (28, 20, 29), (20, 3, 29), (26, 27, 7), (26, 18, 27), (18, 2, 27), (24, 25, 6), (24, 14, 25), (14, 1, 25), (22, 23, 10), (22, 15, 23), (15, 5, 23), (16, 21, 5), (16, 19, 21), (19, 4, 21), (19, 20, 4), (19, 17, 20), (17, 3, 20), (17, 18, 3), (17, 12, 18), (12, 2, 18), (15, 16, 5), (15, 13, 16), (13, 0, 16), (12, 14, 2), (12, 13, 14), (13, 1, 14)])
_uv = me_ico__001.uv_layers.new(name='UVマップ')
_uv.uv.foreach_set('vector', [0.1818, 0.0, 0.2273, 0.07873, 0.1364, 0.07873, 0.2727, 0.1575, 0.3182, 0.07873, 0.3636, 0.1575, 0.9091, 0.0, 0.9545, 0.07873, 0.8636, 0.07873, 0.7273, 0.0, 0.7727, 0.07873, 0.6818, 0.07873, 0.5455, 0.0, 0.5909, 0.07873, 0.5, 0.07873, 0.2727, 0.1575, 0.3636, 0.1575, 0.3182, 0.2362, 0.09091, 0.1575, 0.1818, 0.1575, 0.1364, 0.2362, 0.8182, 0.1575, 0.9091, 0.1575, 0.8636, 0.2362, 0.6364, 0.1575, 0.7273, 0.1575, 0.6818, 0.2362, 0.4545, 0.1575, 0.5455, 0.1575, 0.5, 0.2362, 0.2727, 0.1575, 0.3182, 0.2362, 0.2273, 0.2362, 0.09091, 0.1575, 0.1364, 0.2362, 0.04546, 0.2362, 0.8182, 0.1575, 0.8636, 0.2362, 0.7727, 0.2362, 0.6364, 0.1575, 0.6818, 0.2362, 0.5909, 0.2362, 0.4545, 0.1575, 0.5, 0.2362, 0.4091, 0.2362, 0.1818, 0.3149, 0.2727, 0.3149, 0.2273, 0.3937, 0.0, 0.3149, 0.09091, 0.3149, 0.04546, 0.3937, 0.7273, 0.3149, 0.8182, 0.3149, 0.7727, 0.3937, 0.5455, 0.3149, 0.6364, 0.3149, 0.5909, 0.3937, 0.3636, 0.3149, 0.4545, 0.3149, 0.4091, 0.3937, 0.4091, 0.3937, 0.5, 0.3937, 0.4545, 0.4724, 0.4091, 0.3937, 0.4545, 0.3149, 0.5, 0.3937, 0.4545, 0.3149, 0.5455, 0.3149, 0.5, 0.3937, 0.5909, 0.3937, 0.6818, 0.3937, 0.6364, 0.4724, 0.5909, 0.3937, 0.6364, 0.3149, 0.6818, 0.3937, 0.6364, 0.3149, 0.7273, 0.3149, 0.6818, 0.3937, 0.7727, 0.3937, 0.8636, 0.3937, 0.8182, 0.4724, 0.7727, 0.3937, 0.8182, 0.3149, 0.8636, 0.3937, 0.8182, 0.3149, 0.9091, 0.3149, 0.8636, 0.3937, 0.04546, 0.3937, 0.1364, 0.3937, 0.09091, 0.4724, 0.04546, 0.3937, 0.09091, 0.3149, 0.1364, 0.3937, 0.09091, 0.3149, 0.1818, 0.3149, 0.1364, 0.3937, 0.2273, 0.3937, 0.3182, 0.3937, 0.2727, 0.4724, 0.2273, 0.3937, 0.2727, 0.3149, 0.3182, 0.3937, 0.2727, 0.3149, 0.3636, 0.3149, 0.3182, 0.3937, 0.4091, 0.2362, 0.4545, 0.3149, 0.3636, 0.3149, 0.4091, 0.2362, 0.5, 0.2362, 0.4545, 0.3149, 0.5, 0.2362, 0.5455, 0.3149, 0.4545, 0.3149, 0.5909, 0.2362, 0.6364, 0.3149, 0.5455, 0.3149, 0.5909, 0.2362, 0.6818, 0.2362, 0.6364, 0.3149, 0.6818, 0.2362, 0.7273, 0.3149, 0.6364, 0.3149, 0.7727, 0.2362, 0.8182, 0.3149, 0.7273, 0.3149, 0.7727, 0.2362, 0.8636, 0.2362, 0.8182, 0.3149, 0.8636, 0.2362, 0.9091, 0.3149, 0.8182, 0.3149, 0.04546, 0.2362, 0.09091, 0.3149, 0.0, 0.3149, 0.04546, 0.2362, 0.1364, 0.2362, 0.09091, 0.3149, 0.1364, 0.2362, 0.1818, 0.3149, 0.09091, 0.3149, 0.2273, 0.2362, 0.2727, 0.3149, 0.1818, 0.3149, 0.2273, 0.2362, 0.3182, 0.2362, 0.2727, 0.3149, 0.3182, 0.2362, 0.3636, 0.3149, 0.2727, 0.3149, 0.5, 0.2362, 0.5909, 0.2362, 0.5455, 0.3149, 0.5, 0.2362, 0.5455, 0.1575, 0.5909, 0.2362, 0.5455, 0.1575, 0.6364, 0.1575, 0.5909, 0.2362, 0.6818, 0.2362, 0.7727, 0.2362, 0.7273, 0.3149, 0.6818, 0.2362, 0.7273, 0.1575, 0.7727, 0.2362, 0.7273, 0.1575, 0.8182, 0.1575, 0.7727, 0.2362, 0.8636, 0.2362, 0.9545, 0.2362, 0.9091, 0.3149, 0.8636, 0.2362, 0.9091, 0.1575, 0.9545, 0.2362, 0.9091, 0.1575, 1.0, 0.1575, 0.9545, 0.2362, 0.1364, 0.2362, 0.2273, 0.2362, 0.1818, 0.3149, 0.1364, 0.2362, 0.1818, 0.1575, 0.2273, 0.2362, 0.1818, 0.1575, 0.2727, 0.1575, 0.2273, 0.2362, 0.3182, 0.2362, 0.4091, 0.2362, 0.3636, 0.3149, 0.3182, 0.2362, 0.3636, 0.1575, 0.4091, 0.2362, 0.3636, 0.1575, 0.4545, 0.1575, 0.4091, 0.2362, 0.5, 0.07873, 0.5455, 0.1575, 0.4545, 0.1575, 0.5, 0.07873, 0.5909, 0.07873, 0.5455, 0.1575, 0.5909, 0.07873, 0.6364, 0.1575, 0.5455, 0.1575, 0.6818, 0.07873, 0.7273, 0.1575, 0.6364, 0.1575, 0.6818, 0.07873, 0.7727, 0.07873, 0.7273, 0.1575, 0.7727, 0.07873, 0.8182, 0.1575, 0.7273, 0.1575, 0.8636, 0.07873, 0.9091, 0.1575, 0.8182, 0.1575, 0.8636, 0.07873, 0.9545, 0.07873, 0.9091, 0.1575, 0.9545, 0.07873, 1.0, 0.1575, 0.9091, 0.1575, 0.3636, 0.1575, 0.4091, 0.07873, 0.4545, 0.1575, 0.3636, 0.1575, 0.3182, 0.07873, 0.4091, 0.07873, 0.3182, 0.07873, 0.3636, 0.0, 0.4091, 0.07873, 0.1364, 0.07873, 0.1818, 0.1575, 0.09091, 0.1575, 0.1364, 0.07873, 0.2273, 0.07873, 0.1818, 0.1575, 0.2273, 0.07873, 0.2727, 0.1575, 0.1818, 0.1575])
me_ico__001.materials.append(None)
me_ico__001.update()
me_ico = bpy.data.meshes.new('ICO球')
me_ico.from_pydata([(-0.00461, -0.003045, -0.3499), (0.2546, -0.1914, -0.1519), (-0.1036, -0.3078, -0.1519), (-0.3251, -0.003045, -0.1519), (-0.09075, 0.354, -0.2131), (0.2695, 0.1831, -0.1782), (0.1693, -0.3419, 0.1721), (-0.2498, -0.2095, 0.1597), (-0.2589, 0.2515, 0.1686), (0.1132, 0.2647, 0.1575), (0.3344, -0.006313, 0.176), (-0.00461, -0.003045, 0.3666), (-0.06281, -0.1822, -0.2964), (0.1515, -0.1063, -0.3078), (0.08957, -0.2929, -0.18), (0.3014, -0.02137, -0.1736), (0.1442, 0.108, -0.2928), (-0.1971, -0.004614, -0.3107), (-0.2506, -0.234, -0.2018), (-0.04993, 0.1783, -0.3406), (-0.2789, 0.2255, -0.2467), (0.1051, 0.3171, -0.2134), (0.3361, -0.1138, 0.008369), (0.3084, 0.1232, 0.0206), (-0.00461, -0.3613, 0.008369), (0.206, -0.2929, 0.008369), (-0.3453, -0.1138, 0.008369), (-0.2152, -0.2929, 0.008369), (-0.1842, 0.3542, -0.04834), (-0.4051, 0.1626, -0.02906), (0.206, 0.2868, 0.008369), (0.02398, 0.3865, -0.03001), (0.2985, -0.2072, 0.2003), (-0.08462, -0.3635, 0.2122), (-0.3509, 0.03461, 0.1967), (-0.09229, 0.3089, 0.1827), (0.2419, 0.1761, 0.1967), (0.08079, -0.1759, 0.3377), (0.1837, -0.003045, 0.3131), (-0.1561, -0.167, 0.3309), (-0.157, 0.1077, 0.3131), (0.05359, 0.1761, 0.3131)], [], [(0, 13, 12), (1, 13, 15), (0, 12, 17), (0, 17, 19), (0, 19, 16), (1, 15, 22), (2, 14, 24), (3, 18, 26), (4, 20, 28), (5, 21, 30), (1, 22, 25), (2, 24, 27), (3, 26, 29), (4, 28, 31), (5, 30, 23), (6, 32, 37), (7, 33, 39), (8, 34, 40), (9, 35, 41), (10, 36, 38), (38, 41, 11), (38, 36, 41), (36, 9, 41), (41, 40, 11), (41, 35, 40), (35, 8, 40), (40, 39, 11), (40, 34, 39), (34, 7, 39), (39, 37, 11), (39, 33, 37), (33, 6, 37), (37, 38, 11), (37, 32, 38), (32, 10, 38), (23, 36, 10), (23, 30, 36), (30, 9, 36), (31, 35, 9), (31, 28, 35), (28, 8, 35), (29, 34, 8), (29, 26, 34), (26, 7, 34), (27, 33, 7), (27, 24, 33), (24, 6, 33), (25, 32, 6), (25, 22, 32), (22, 10, 32), (30, 31, 9), (30, 21, 31), (21, 4, 31), (28, 29, 8), (28, 20, 29), (20, 3, 29), (26, 27, 7), (26, 18, 27), (18, 2, 27), (24, 25, 6), (24, 14, 25), (14, 1, 25), (22, 23, 10), (22, 15, 23), (15, 5, 23), (16, 21, 5), (16, 19, 21), (19, 4, 21), (19, 20, 4), (19, 17, 20), (17, 3, 20), (17, 18, 3), (17, 12, 18), (12, 2, 18), (15, 16, 5), (15, 13, 16), (13, 0, 16), (12, 14, 2), (12, 13, 14), (13, 1, 14)])
_uv = me_ico.uv_layers.new(name='UVマップ')
_uv.uv.foreach_set('vector', [0.1818, 0.0, 0.2273, 0.07873, 0.1364, 0.07873, 0.2727, 0.1575, 0.3182, 0.07873, 0.3636, 0.1575, 0.9091, 0.0, 0.9545, 0.07873, 0.8636, 0.07873, 0.7273, 0.0, 0.7727, 0.07873, 0.6818, 0.07873, 0.5455, 0.0, 0.5909, 0.07873, 0.5, 0.07873, 0.2727, 0.1575, 0.3636, 0.1575, 0.3182, 0.2362, 0.09091, 0.1575, 0.1818, 0.1575, 0.1364, 0.2362, 0.8182, 0.1575, 0.9091, 0.1575, 0.8636, 0.2362, 0.6364, 0.1575, 0.7273, 0.1575, 0.6818, 0.2362, 0.4545, 0.1575, 0.5455, 0.1575, 0.5, 0.2362, 0.2727, 0.1575, 0.3182, 0.2362, 0.2273, 0.2362, 0.09091, 0.1575, 0.1364, 0.2362, 0.04546, 0.2362, 0.8182, 0.1575, 0.8636, 0.2362, 0.7727, 0.2362, 0.6364, 0.1575, 0.6818, 0.2362, 0.5909, 0.2362, 0.4545, 0.1575, 0.5, 0.2362, 0.4091, 0.2362, 0.1818, 0.3149, 0.2727, 0.3149, 0.2273, 0.3937, 0.0, 0.3149, 0.09091, 0.3149, 0.04546, 0.3937, 0.7273, 0.3149, 0.8182, 0.3149, 0.7727, 0.3937, 0.5455, 0.3149, 0.6364, 0.3149, 0.5909, 0.3937, 0.3636, 0.3149, 0.4545, 0.3149, 0.4091, 0.3937, 0.4091, 0.3937, 0.5, 0.3937, 0.4545, 0.4724, 0.4091, 0.3937, 0.4545, 0.3149, 0.5, 0.3937, 0.4545, 0.3149, 0.5455, 0.3149, 0.5, 0.3937, 0.5909, 0.3937, 0.6818, 0.3937, 0.6364, 0.4724, 0.5909, 0.3937, 0.6364, 0.3149, 0.6818, 0.3937, 0.6364, 0.3149, 0.7273, 0.3149, 0.6818, 0.3937, 0.7727, 0.3937, 0.8636, 0.3937, 0.8182, 0.4724, 0.7727, 0.3937, 0.8182, 0.3149, 0.8636, 0.3937, 0.8182, 0.3149, 0.9091, 0.3149, 0.8636, 0.3937, 0.04546, 0.3937, 0.1364, 0.3937, 0.09091, 0.4724, 0.04546, 0.3937, 0.09091, 0.3149, 0.1364, 0.3937, 0.09091, 0.3149, 0.1818, 0.3149, 0.1364, 0.3937, 0.2273, 0.3937, 0.3182, 0.3937, 0.2727, 0.4724, 0.2273, 0.3937, 0.2727, 0.3149, 0.3182, 0.3937, 0.2727, 0.3149, 0.3636, 0.3149, 0.3182, 0.3937, 0.4091, 0.2362, 0.4545, 0.3149, 0.3636, 0.3149, 0.4091, 0.2362, 0.5, 0.2362, 0.4545, 0.3149, 0.5, 0.2362, 0.5455, 0.3149, 0.4545, 0.3149, 0.5909, 0.2362, 0.6364, 0.3149, 0.5455, 0.3149, 0.5909, 0.2362, 0.6818, 0.2362, 0.6364, 0.3149, 0.6818, 0.2362, 0.7273, 0.3149, 0.6364, 0.3149, 0.7727, 0.2362, 0.8182, 0.3149, 0.7273, 0.3149, 0.7727, 0.2362, 0.8636, 0.2362, 0.8182, 0.3149, 0.8636, 0.2362, 0.9091, 0.3149, 0.8182, 0.3149, 0.04546, 0.2362, 0.09091, 0.3149, 0.0, 0.3149, 0.04546, 0.2362, 0.1364, 0.2362, 0.09091, 0.3149, 0.1364, 0.2362, 0.1818, 0.3149, 0.09091, 0.3149, 0.2273, 0.2362, 0.2727, 0.3149, 0.1818, 0.3149, 0.2273, 0.2362, 0.3182, 0.2362, 0.2727, 0.3149, 0.3182, 0.2362, 0.3636, 0.3149, 0.2727, 0.3149, 0.5, 0.2362, 0.5909, 0.2362, 0.5455, 0.3149, 0.5, 0.2362, 0.5455, 0.1575, 0.5909, 0.2362, 0.5455, 0.1575, 0.6364, 0.1575, 0.5909, 0.2362, 0.6818, 0.2362, 0.7727, 0.2362, 0.7273, 0.3149, 0.6818, 0.2362, 0.7273, 0.1575, 0.7727, 0.2362, 0.7273, 0.1575, 0.8182, 0.1575, 0.7727, 0.2362, 0.8636, 0.2362, 0.9545, 0.2362, 0.9091, 0.3149, 0.8636, 0.2362, 0.9091, 0.1575, 0.9545, 0.2362, 0.9091, 0.1575, 1.0, 0.1575, 0.9545, 0.2362, 0.1364, 0.2362, 0.2273, 0.2362, 0.1818, 0.3149, 0.1364, 0.2362, 0.1818, 0.1575, 0.2273, 0.2362, 0.1818, 0.1575, 0.2727, 0.1575, 0.2273, 0.2362, 0.3182, 0.2362, 0.4091, 0.2362, 0.3636, 0.3149, 0.3182, 0.2362, 0.3636, 0.1575, 0.4091, 0.2362, 0.3636, 0.1575, 0.4545, 0.1575, 0.4091, 0.2362, 0.5, 0.07873, 0.5455, 0.1575, 0.4545, 0.1575, 0.5, 0.07873, 0.5909, 0.07873, 0.5455, 0.1575, 0.5909, 0.07873, 0.6364, 0.1575, 0.5455, 0.1575, 0.6818, 0.07873, 0.7273, 0.1575, 0.6364, 0.1575, 0.6818, 0.07873, 0.7727, 0.07873, 0.7273, 0.1575, 0.7727, 0.07873, 0.8182, 0.1575, 0.7273, 0.1575, 0.8636, 0.07873, 0.9091, 0.1575, 0.8182, 0.1575, 0.8636, 0.07873, 0.9545, 0.07873, 0.9091, 0.1575, 0.9545, 0.07873, 1.0, 0.1575, 0.9091, 0.1575, 0.3636, 0.1575, 0.4091, 0.07873, 0.4545, 0.1575, 0.3636, 0.1575, 0.3182, 0.07873, 0.4091, 0.07873, 0.3182, 0.07873, 0.3636, 0.0, 0.4091, 0.07873, 0.1364, 0.07873, 0.1818, 0.1575, 0.09091, 0.1575, 0.1364, 0.07873, 0.2273, 0.07873, 0.1818, 0.1575, 0.2273, 0.07873, 0.2727, 0.1575, 0.1818, 0.1575])
me_ico.materials.append(None)
me_ico.update()
me_ico__006 = bpy.data.meshes.new('ICO球.006')
me_ico__006.from_pydata([(-0.004611, -0.003045, -0.3499), (0.2546, -0.1914, -0.1519), (-0.1036, -0.3078, -0.1519), (-0.3251, -0.003045, -0.1519), (-0.09075, 0.354, -0.2131), (0.2695, 0.1831, -0.1782), (0.1693, -0.3419, 0.1721), (-0.2498, -0.2095, 0.1597), (-0.2589, 0.2515, 0.1686), (0.1132, 0.2647, 0.1575), (0.3344, -0.006313, 0.176), (-0.004611, -0.003045, 0.3666), (-0.06281, -0.1822, -0.2964), (0.1515, -0.1063, -0.3078), (0.08957, -0.2929, -0.18), (0.3014, -0.02137, -0.1736), (0.1442, 0.108, -0.2928), (-0.1971, -0.004614, -0.3107), (-0.2506, -0.234, -0.2018), (-0.04993, 0.1783, -0.3406), (-0.2789, 0.2255, -0.2467), (0.1051, 0.3171, -0.2134), (0.3361, -0.1138, 0.008368), (0.3084, 0.1232, 0.0206), (-0.004611, -0.3613, 0.008368), (0.206, -0.2929, 0.008368), (-0.3453, -0.1138, 0.008368), (-0.2152, -0.2929, 0.008368), (-0.1842, 0.3542, -0.04834), (-0.4051, 0.1626, -0.02906), (0.206, 0.2868, 0.008368), (0.02398, 0.3865, -0.03001), (0.2985, -0.2072, 0.2003), (-0.08462, -0.3635, 0.2122), (-0.3509, 0.03461, 0.1967), (-0.09229, 0.3089, 0.1827), (0.2419, 0.1761, 0.1967), (0.08079, -0.1759, 0.3377), (0.1837, -0.003045, 0.3131), (-0.1561, -0.167, 0.3309), (-0.157, 0.1077, 0.3131), (0.05359, 0.1761, 0.3131)], [], [(0, 13, 12), (1, 13, 15), (0, 12, 17), (0, 17, 19), (0, 19, 16), (1, 15, 22), (2, 14, 24), (3, 18, 26), (4, 20, 28), (5, 21, 30), (1, 22, 25), (2, 24, 27), (3, 26, 29), (4, 28, 31), (5, 30, 23), (6, 32, 37), (7, 33, 39), (8, 34, 40), (9, 35, 41), (10, 36, 38), (38, 41, 11), (38, 36, 41), (36, 9, 41), (41, 40, 11), (41, 35, 40), (35, 8, 40), (40, 39, 11), (40, 34, 39), (34, 7, 39), (39, 37, 11), (39, 33, 37), (33, 6, 37), (37, 38, 11), (37, 32, 38), (32, 10, 38), (23, 36, 10), (23, 30, 36), (30, 9, 36), (31, 35, 9), (31, 28, 35), (28, 8, 35), (29, 34, 8), (29, 26, 34), (26, 7, 34), (27, 33, 7), (27, 24, 33), (24, 6, 33), (25, 32, 6), (25, 22, 32), (22, 10, 32), (30, 31, 9), (30, 21, 31), (21, 4, 31), (28, 29, 8), (28, 20, 29), (20, 3, 29), (26, 27, 7), (26, 18, 27), (18, 2, 27), (24, 25, 6), (24, 14, 25), (14, 1, 25), (22, 23, 10), (22, 15, 23), (15, 5, 23), (16, 21, 5), (16, 19, 21), (19, 4, 21), (19, 20, 4), (19, 17, 20), (17, 3, 20), (17, 18, 3), (17, 12, 18), (12, 2, 18), (15, 16, 5), (15, 13, 16), (13, 0, 16), (12, 14, 2), (12, 13, 14), (13, 1, 14)])
_uv = me_ico__006.uv_layers.new(name='UVマップ')
_uv.uv.foreach_set('vector', [0.1818, 0.0, 0.2273, 0.07873, 0.1364, 0.07873, 0.2727, 0.1575, 0.3182, 0.07873, 0.3636, 0.1575, 0.9091, 0.0, 0.9545, 0.07873, 0.8636, 0.07873, 0.7273, 0.0, 0.7727, 0.07873, 0.6818, 0.07873, 0.5455, 0.0, 0.5909, 0.07873, 0.5, 0.07873, 0.2727, 0.1575, 0.3636, 0.1575, 0.3182, 0.2362, 0.09091, 0.1575, 0.1818, 0.1575, 0.1364, 0.2362, 0.8182, 0.1575, 0.9091, 0.1575, 0.8636, 0.2362, 0.6364, 0.1575, 0.7273, 0.1575, 0.6818, 0.2362, 0.4545, 0.1575, 0.5455, 0.1575, 0.5, 0.2362, 0.2727, 0.1575, 0.3182, 0.2362, 0.2273, 0.2362, 0.09091, 0.1575, 0.1364, 0.2362, 0.04546, 0.2362, 0.8182, 0.1575, 0.8636, 0.2362, 0.7727, 0.2362, 0.6364, 0.1575, 0.6818, 0.2362, 0.5909, 0.2362, 0.4545, 0.1575, 0.5, 0.2362, 0.4091, 0.2362, 0.1818, 0.3149, 0.2727, 0.3149, 0.2273, 0.3937, 0.0, 0.3149, 0.09091, 0.3149, 0.04546, 0.3937, 0.7273, 0.3149, 0.8182, 0.3149, 0.7727, 0.3937, 0.5455, 0.3149, 0.6364, 0.3149, 0.5909, 0.3937, 0.3636, 0.3149, 0.4545, 0.3149, 0.4091, 0.3937, 0.4091, 0.3937, 0.5, 0.3937, 0.4545, 0.4724, 0.4091, 0.3937, 0.4545, 0.3149, 0.5, 0.3937, 0.4545, 0.3149, 0.5455, 0.3149, 0.5, 0.3937, 0.5909, 0.3937, 0.6818, 0.3937, 0.6364, 0.4724, 0.5909, 0.3937, 0.6364, 0.3149, 0.6818, 0.3937, 0.6364, 0.3149, 0.7273, 0.3149, 0.6818, 0.3937, 0.7727, 0.3937, 0.8636, 0.3937, 0.8182, 0.4724, 0.7727, 0.3937, 0.8182, 0.3149, 0.8636, 0.3937, 0.8182, 0.3149, 0.9091, 0.3149, 0.8636, 0.3937, 0.04546, 0.3937, 0.1364, 0.3937, 0.09091, 0.4724, 0.04546, 0.3937, 0.09091, 0.3149, 0.1364, 0.3937, 0.09091, 0.3149, 0.1818, 0.3149, 0.1364, 0.3937, 0.2273, 0.3937, 0.3182, 0.3937, 0.2727, 0.4724, 0.2273, 0.3937, 0.2727, 0.3149, 0.3182, 0.3937, 0.2727, 0.3149, 0.3636, 0.3149, 0.3182, 0.3937, 0.4091, 0.2362, 0.4545, 0.3149, 0.3636, 0.3149, 0.4091, 0.2362, 0.5, 0.2362, 0.4545, 0.3149, 0.5, 0.2362, 0.5455, 0.3149, 0.4545, 0.3149, 0.5909, 0.2362, 0.6364, 0.3149, 0.5455, 0.3149, 0.5909, 0.2362, 0.6818, 0.2362, 0.6364, 0.3149, 0.6818, 0.2362, 0.7273, 0.3149, 0.6364, 0.3149, 0.7727, 0.2362, 0.8182, 0.3149, 0.7273, 0.3149, 0.7727, 0.2362, 0.8636, 0.2362, 0.8182, 0.3149, 0.8636, 0.2362, 0.9091, 0.3149, 0.8182, 0.3149, 0.04546, 0.2362, 0.09091, 0.3149, 0.0, 0.3149, 0.04546, 0.2362, 0.1364, 0.2362, 0.09091, 0.3149, 0.1364, 0.2362, 0.1818, 0.3149, 0.09091, 0.3149, 0.2273, 0.2362, 0.2727, 0.3149, 0.1818, 0.3149, 0.2273, 0.2362, 0.3182, 0.2362, 0.2727, 0.3149, 0.3182, 0.2362, 0.3636, 0.3149, 0.2727, 0.3149, 0.5, 0.2362, 0.5909, 0.2362, 0.5455, 0.3149, 0.5, 0.2362, 0.5455, 0.1575, 0.5909, 0.2362, 0.5455, 0.1575, 0.6364, 0.1575, 0.5909, 0.2362, 0.6818, 0.2362, 0.7727, 0.2362, 0.7273, 0.3149, 0.6818, 0.2362, 0.7273, 0.1575, 0.7727, 0.2362, 0.7273, 0.1575, 0.8182, 0.1575, 0.7727, 0.2362, 0.8636, 0.2362, 0.9545, 0.2362, 0.9091, 0.3149, 0.8636, 0.2362, 0.9091, 0.1575, 0.9545, 0.2362, 0.9091, 0.1575, 1.0, 0.1575, 0.9545, 0.2362, 0.1364, 0.2362, 0.2273, 0.2362, 0.1818, 0.3149, 0.1364, 0.2362, 0.1818, 0.1575, 0.2273, 0.2362, 0.1818, 0.1575, 0.2727, 0.1575, 0.2273, 0.2362, 0.3182, 0.2362, 0.4091, 0.2362, 0.3636, 0.3149, 0.3182, 0.2362, 0.3636, 0.1575, 0.4091, 0.2362, 0.3636, 0.1575, 0.4545, 0.1575, 0.4091, 0.2362, 0.5, 0.07873, 0.5455, 0.1575, 0.4545, 0.1575, 0.5, 0.07873, 0.5909, 0.07873, 0.5455, 0.1575, 0.5909, 0.07873, 0.6364, 0.1575, 0.5455, 0.1575, 0.6818, 0.07873, 0.7273, 0.1575, 0.6364, 0.1575, 0.6818, 0.07873, 0.7727, 0.07873, 0.7273, 0.1575, 0.7727, 0.07873, 0.8182, 0.1575, 0.7273, 0.1575, 0.8636, 0.07873, 0.9091, 0.1575, 0.8182, 0.1575, 0.8636, 0.07873, 0.9545, 0.07873, 0.9091, 0.1575, 0.9545, 0.07873, 1.0, 0.1575, 0.9091, 0.1575, 0.3636, 0.1575, 0.4091, 0.07873, 0.4545, 0.1575, 0.3636, 0.1575, 0.3182, 0.07873, 0.4091, 0.07873, 0.3182, 0.07873, 0.3636, 0.0, 0.4091, 0.07873, 0.1364, 0.07873, 0.1818, 0.1575, 0.09091, 0.1575, 0.1364, 0.07873, 0.2273, 0.07873, 0.1818, 0.1575, 0.2273, 0.07873, 0.2727, 0.1575, 0.1818, 0.1575])
me_ico__006.materials.append(None)
me_ico__006.update()
me_ico__007 = bpy.data.meshes.new('ICO球.007')
me_ico__007.from_pydata([(-0.004609, -0.003045, -0.3499), (0.2546, -0.1914, -0.1519), (-0.1036, -0.3078, -0.1519), (-0.3251, -0.003045, -0.1519), (-0.09075, 0.354, -0.2131), (0.2695, 0.1831, -0.1782), (0.1693, -0.3419, 0.1721), (-0.2498, -0.2095, 0.1597), (-0.2589, 0.2515, 0.1686), (0.1132, 0.2647, 0.1575), (0.3344, -0.006313, 0.176), (-0.004609, -0.003045, 0.3666), (-0.06281, -0.1822, -0.2964), (0.1515, -0.1063, -0.3078), (0.08957, -0.2929, -0.18), (0.3014, -0.02137, -0.1736), (0.1442, 0.108, -0.2928), (-0.1971, -0.004614, -0.3107), (-0.2506, -0.234, -0.2018), (-0.04992, 0.1783, -0.3406), (-0.2789, 0.2255, -0.2467), (0.1051, 0.3171, -0.2134), (0.3361, -0.1138, 0.008368), (0.3084, 0.1232, 0.0206), (-0.004609, -0.3613, 0.008368), (0.206, -0.2929, 0.008368), (-0.3453, -0.1138, 0.008368), (-0.2152, -0.2929, 0.008368), (-0.1842, 0.3542, -0.04834), (-0.4051, 0.1626, -0.02906), (0.206, 0.2868, 0.008368), (0.02398, 0.3865, -0.03001), (0.2986, -0.2072, 0.2003), (-0.08462, -0.3635, 0.2122), (-0.3509, 0.03461, 0.1967), (-0.09229, 0.3089, 0.1827), (0.2419, 0.1761, 0.1967), (0.08079, -0.1759, 0.3377), (0.1837, -0.003045, 0.3131), (-0.1561, -0.167, 0.3309), (-0.157, 0.1077, 0.3131), (0.05359, 0.1761, 0.3131)], [], [(0, 13, 12), (1, 13, 15), (0, 12, 17), (0, 17, 19), (0, 19, 16), (1, 15, 22), (2, 14, 24), (3, 18, 26), (4, 20, 28), (5, 21, 30), (1, 22, 25), (2, 24, 27), (3, 26, 29), (4, 28, 31), (5, 30, 23), (6, 32, 37), (7, 33, 39), (8, 34, 40), (9, 35, 41), (10, 36, 38), (38, 41, 11), (38, 36, 41), (36, 9, 41), (41, 40, 11), (41, 35, 40), (35, 8, 40), (40, 39, 11), (40, 34, 39), (34, 7, 39), (39, 37, 11), (39, 33, 37), (33, 6, 37), (37, 38, 11), (37, 32, 38), (32, 10, 38), (23, 36, 10), (23, 30, 36), (30, 9, 36), (31, 35, 9), (31, 28, 35), (28, 8, 35), (29, 34, 8), (29, 26, 34), (26, 7, 34), (27, 33, 7), (27, 24, 33), (24, 6, 33), (25, 32, 6), (25, 22, 32), (22, 10, 32), (30, 31, 9), (30, 21, 31), (21, 4, 31), (28, 29, 8), (28, 20, 29), (20, 3, 29), (26, 27, 7), (26, 18, 27), (18, 2, 27), (24, 25, 6), (24, 14, 25), (14, 1, 25), (22, 23, 10), (22, 15, 23), (15, 5, 23), (16, 21, 5), (16, 19, 21), (19, 4, 21), (19, 20, 4), (19, 17, 20), (17, 3, 20), (17, 18, 3), (17, 12, 18), (12, 2, 18), (15, 16, 5), (15, 13, 16), (13, 0, 16), (12, 14, 2), (12, 13, 14), (13, 1, 14)])
_uv = me_ico__007.uv_layers.new(name='UVマップ')
_uv.uv.foreach_set('vector', [0.1818, 0.0, 0.2273, 0.07873, 0.1364, 0.07873, 0.2727, 0.1575, 0.3182, 0.07873, 0.3636, 0.1575, 0.9091, 0.0, 0.9545, 0.07873, 0.8636, 0.07873, 0.7273, 0.0, 0.7727, 0.07873, 0.6818, 0.07873, 0.5455, 0.0, 0.5909, 0.07873, 0.5, 0.07873, 0.2727, 0.1575, 0.3636, 0.1575, 0.3182, 0.2362, 0.09091, 0.1575, 0.1818, 0.1575, 0.1364, 0.2362, 0.8182, 0.1575, 0.9091, 0.1575, 0.8636, 0.2362, 0.6364, 0.1575, 0.7273, 0.1575, 0.6818, 0.2362, 0.4545, 0.1575, 0.5455, 0.1575, 0.5, 0.2362, 0.2727, 0.1575, 0.3182, 0.2362, 0.2273, 0.2362, 0.09091, 0.1575, 0.1364, 0.2362, 0.04546, 0.2362, 0.8182, 0.1575, 0.8636, 0.2362, 0.7727, 0.2362, 0.6364, 0.1575, 0.6818, 0.2362, 0.5909, 0.2362, 0.4545, 0.1575, 0.5, 0.2362, 0.4091, 0.2362, 0.1818, 0.3149, 0.2727, 0.3149, 0.2273, 0.3937, 0.0, 0.3149, 0.09091, 0.3149, 0.04546, 0.3937, 0.7273, 0.3149, 0.8182, 0.3149, 0.7727, 0.3937, 0.5455, 0.3149, 0.6364, 0.3149, 0.5909, 0.3937, 0.3636, 0.3149, 0.4545, 0.3149, 0.4091, 0.3937, 0.4091, 0.3937, 0.5, 0.3937, 0.4545, 0.4724, 0.4091, 0.3937, 0.4545, 0.3149, 0.5, 0.3937, 0.4545, 0.3149, 0.5455, 0.3149, 0.5, 0.3937, 0.5909, 0.3937, 0.6818, 0.3937, 0.6364, 0.4724, 0.5909, 0.3937, 0.6364, 0.3149, 0.6818, 0.3937, 0.6364, 0.3149, 0.7273, 0.3149, 0.6818, 0.3937, 0.7727, 0.3937, 0.8636, 0.3937, 0.8182, 0.4724, 0.7727, 0.3937, 0.8182, 0.3149, 0.8636, 0.3937, 0.8182, 0.3149, 0.9091, 0.3149, 0.8636, 0.3937, 0.04546, 0.3937, 0.1364, 0.3937, 0.09091, 0.4724, 0.04546, 0.3937, 0.09091, 0.3149, 0.1364, 0.3937, 0.09091, 0.3149, 0.1818, 0.3149, 0.1364, 0.3937, 0.2273, 0.3937, 0.3182, 0.3937, 0.2727, 0.4724, 0.2273, 0.3937, 0.2727, 0.3149, 0.3182, 0.3937, 0.2727, 0.3149, 0.3636, 0.3149, 0.3182, 0.3937, 0.4091, 0.2362, 0.4545, 0.3149, 0.3636, 0.3149, 0.4091, 0.2362, 0.5, 0.2362, 0.4545, 0.3149, 0.5, 0.2362, 0.5455, 0.3149, 0.4545, 0.3149, 0.5909, 0.2362, 0.6364, 0.3149, 0.5455, 0.3149, 0.5909, 0.2362, 0.6818, 0.2362, 0.6364, 0.3149, 0.6818, 0.2362, 0.7273, 0.3149, 0.6364, 0.3149, 0.7727, 0.2362, 0.8182, 0.3149, 0.7273, 0.3149, 0.7727, 0.2362, 0.8636, 0.2362, 0.8182, 0.3149, 0.8636, 0.2362, 0.9091, 0.3149, 0.8182, 0.3149, 0.04546, 0.2362, 0.09091, 0.3149, 0.0, 0.3149, 0.04546, 0.2362, 0.1364, 0.2362, 0.09091, 0.3149, 0.1364, 0.2362, 0.1818, 0.3149, 0.09091, 0.3149, 0.2273, 0.2362, 0.2727, 0.3149, 0.1818, 0.3149, 0.2273, 0.2362, 0.3182, 0.2362, 0.2727, 0.3149, 0.3182, 0.2362, 0.3636, 0.3149, 0.2727, 0.3149, 0.5, 0.2362, 0.5909, 0.2362, 0.5455, 0.3149, 0.5, 0.2362, 0.5455, 0.1575, 0.5909, 0.2362, 0.5455, 0.1575, 0.6364, 0.1575, 0.5909, 0.2362, 0.6818, 0.2362, 0.7727, 0.2362, 0.7273, 0.3149, 0.6818, 0.2362, 0.7273, 0.1575, 0.7727, 0.2362, 0.7273, 0.1575, 0.8182, 0.1575, 0.7727, 0.2362, 0.8636, 0.2362, 0.9545, 0.2362, 0.9091, 0.3149, 0.8636, 0.2362, 0.9091, 0.1575, 0.9545, 0.2362, 0.9091, 0.1575, 1.0, 0.1575, 0.9545, 0.2362, 0.1364, 0.2362, 0.2273, 0.2362, 0.1818, 0.3149, 0.1364, 0.2362, 0.1818, 0.1575, 0.2273, 0.2362, 0.1818, 0.1575, 0.2727, 0.1575, 0.2273, 0.2362, 0.3182, 0.2362, 0.4091, 0.2362, 0.3636, 0.3149, 0.3182, 0.2362, 0.3636, 0.1575, 0.4091, 0.2362, 0.3636, 0.1575, 0.4545, 0.1575, 0.4091, 0.2362, 0.5, 0.07873, 0.5455, 0.1575, 0.4545, 0.1575, 0.5, 0.07873, 0.5909, 0.07873, 0.5455, 0.1575, 0.5909, 0.07873, 0.6364, 0.1575, 0.5455, 0.1575, 0.6818, 0.07873, 0.7273, 0.1575, 0.6364, 0.1575, 0.6818, 0.07873, 0.7727, 0.07873, 0.7273, 0.1575, 0.7727, 0.07873, 0.8182, 0.1575, 0.7273, 0.1575, 0.8636, 0.07873, 0.9091, 0.1575, 0.8182, 0.1575, 0.8636, 0.07873, 0.9545, 0.07873, 0.9091, 0.1575, 0.9545, 0.07873, 1.0, 0.1575, 0.9091, 0.1575, 0.3636, 0.1575, 0.4091, 0.07873, 0.4545, 0.1575, 0.3636, 0.1575, 0.3182, 0.07873, 0.4091, 0.07873, 0.3182, 0.07873, 0.3636, 0.0, 0.4091, 0.07873, 0.1364, 0.07873, 0.1818, 0.1575, 0.09091, 0.1575, 0.1364, 0.07873, 0.2273, 0.07873, 0.1818, 0.1575, 0.2273, 0.07873, 0.2727, 0.1575, 0.1818, 0.1575])
me_ico__007.materials.append(None)
me_ico__007.update()

# ---- objects
ob_x = bpy.data.objects.new('平面', me_x)
ob_ico__005 = bpy.data.objects.new('ICO球.005', me_ico__005)
ob_ico__004 = bpy.data.objects.new('ICO球.004', me_ico__004)
ob_ico__003 = bpy.data.objects.new('ICO球.003', me_ico__003)
ob_ico__002 = bpy.data.objects.new('ICO球.002', me_ico__002)
ob_ico__001 = bpy.data.objects.new('ICO球.001', me_ico__001)
ob_ico = bpy.data.objects.new('ICO球', me_ico)
ob_ico__006 = bpy.data.objects.new('ICO球.006', me_ico__006)
ob_ico__007 = bpy.data.objects.new('ICO球.007', me_ico__007)

# ---- transforms, parenting, visibility, modifiers, constraints
ob_x.location = (-0.5565, -0.09461, 2.882)
ob_x.scale = (0.4761, 0.4761, 0.4761)
_m = ob_x.modifiers.new('スキン', 'SKIN')
ob_ico__005.location = (-1.295, 2.577, 4.211)
ob_ico__005.rotation_euler = (-1.941, -1.081, 0.3439)
ob_ico__005.scale = (1.513, 1.513, 1.513)
ob_ico__004.location = (-0.7245, -1.327, 6.601)
ob_ico__004.rotation_euler = (-1.941, -1.081, 0.3439)
ob_ico__004.scale = (1.513, 1.513, 1.513)
ob_ico__003.location = (-0.1712, 1.774, 5.766)
ob_ico__003.scale = (1.513, 1.513, 1.513)
ob_ico__002.location = (0.8282, -1.531, 5.807)
ob_ico__002.rotation_euler = (0.9003, -0.07388, -0.6931)
ob_ico__002.scale = (1.384, 1.384, 1.384)
ob_ico__001.location = (-0.001467, -1.235, 5.46)
ob_ico__001.rotation_euler = (1.84, 1.142, 0.07383)
ob_ico__001.scale = (2.677, 2.677, 2.677)
ob_ico.location = (-0.3632, 1.957, 4.367)
ob_ico.scale = (3.242, 3.242, 3.242)
ob_ico__006.location = (-2.36, -0.4035, 4.581)
ob_ico__006.rotation_euler = (5.025, 0.4246, 1.771)
ob_ico__006.scale = (2.677, 2.677, 2.677)
ob_ico__007.location = (-3.082, -0.1637, 5.52)
ob_ico__007.rotation_euler = (-1.909, 0.6071, -1.902)
ob_ico__007.scale = (1.513, 1.513, 1.513)

# ---- collection membership
col_collection.objects.link(ob_x)
col_collection.objects.link(ob_ico__005)
col_collection.objects.link(ob_ico__004)
col_collection.objects.link(ob_ico__003)
col_collection.objects.link(ob_ico__002)
col_collection.objects.link(ob_ico__001)
col_collection.objects.link(ob_ico)
col_collection.objects.link(ob_ico__006)
col_collection.objects.link(ob_ico__007)

# ---- scene / render settings (as saved in the file)
scene.frame_start = 1; scene.frame_end = 250; scene.frame_set(1)
scene.render.engine = 'BLENDER_EEVEE_NEXT'
bpy.context.view_layer.update()

# ---- added for rendering (the .blend has no active camera and no usable light): camera, sun
cam_auto = bpy.data.cameras.new('AutoCamera')
cam_auto.lens = 50.0
cam_auto.sensor_width = 36.0
cam_auto.clip_end = 1000.0
ob_auto_camera = bpy.data.objects.new('AutoCamera', cam_auto)
scene.collection.objects.link(ob_auto_camera)
ob_auto_camera.location = (8.91813, -11.6031, 11.6726)
ob_auto_camera.rotation_euler = (1.09748, -7.21219e-08, 0.694738)
scene.camera = ob_auto_camera
light_auto_sun = bpy.data.lights.new('AutoSun', 'SUN')
light_auto_sun.energy = 3.0
light_auto_sun.angle = 0.0523599
ob_auto_sun = bpy.data.objects.new('AutoSun', light_auto_sun)
scene.collection.objects.link(ob_auto_sun)
ob_auto_sun.rotation_euler = (0.872665, 0.174533, 0.523599)
bpy.context.view_layer.update()
